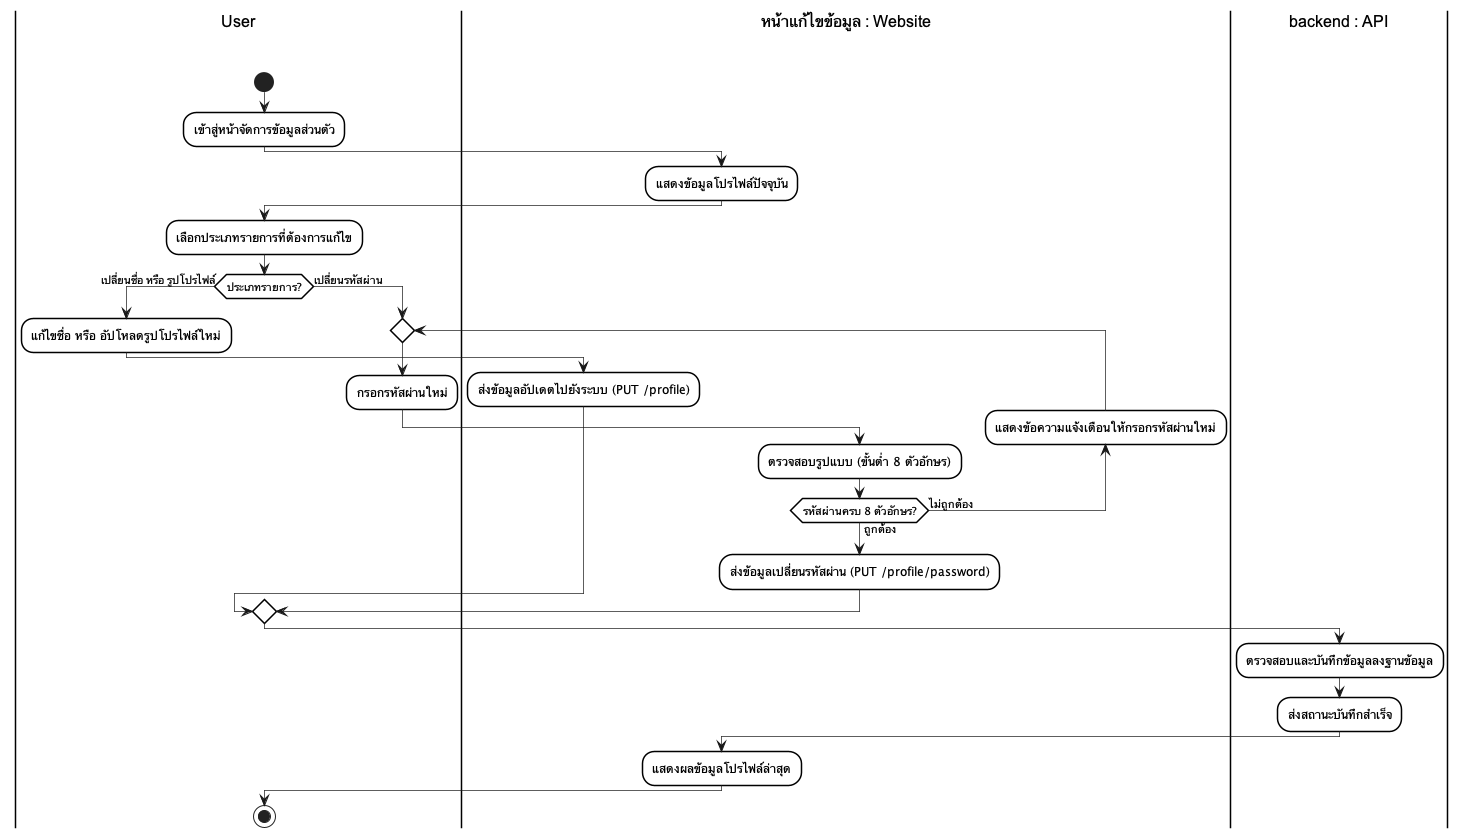

The diagram above was rendered by PlantUML. Its source (embedded in the PNG):
@startuml
skinparam monochrome true
skinparam shadowing false
skinparam backgroundcolor white
skinparam ranksep 50

skinparam SwimlaneBorderColor black
skinparam SwimlaneBorderThickness 1.5
skinparam SwimlaneBackgroundColor white
skinparam SwimlaneTitleBackgroundColor white
skinparam SwimlaneTitleFontColor black
skinparam SwimlaneTitleFontSize 16
skinparam SwimlaneTitleFontName Arial

skinparam ActivityBackgroundColor white
skinparam ActivityBorderColor black
skinparam ActivityBorderThickness 1.5
skinparam ArrowThickness 0.7

|User\n\n|
start
:เข้าสู่หน้าจัดการข้อมูลส่วนตัว;
|หน้าแก้ไขข้อมูล : Website\n\n|
:แสดงข้อมูลโปรไฟล์ปัจจุบัน;
|User\n\n|
:เลือกประเภทรายการที่ต้องการแก้ไข;
if (ประเภทรายการ?) then (เปลี่ยนชื่อ หรือ รูปโปรไฟล์)
  :แก้ไขชื่อ หรือ อัปโหลดรูปโปรไฟล์ใหม่;
  |หน้าแก้ไขข้อมูล : Website\n\n|
  :ส่งข้อมูลอัปเดตไปยังระบบ (PUT /profile);
else (เปลี่ยนรหัสผ่าน)
  repeat
    |User\n\n|
    :กรอกรหัสผ่านใหม่;
    |หน้าแก้ไขข้อมูล : Website\n\n|
    :ตรวจสอบรูปแบบ (ขั้นต่ำ 8 ตัวอักษร);
  backward:แสดงข้อความแจ้งเตือนให้กรอกรหัสผ่านใหม่;
  repeat while (รหัสผ่านครบ 8 ตัวอักษร?) is (ไม่ถูกต้อง) not (ถูกต้อง)
  :ส่งข้อมูลเปลี่ยนรหัสผ่าน (PUT /profile/password);
endif
|backend : API\n\n|
:ตรวจสอบและบันทึกข้อมูลลงฐานข้อมูล;
:ส่งสถานะบันทึกสำเร็จ;
|หน้าแก้ไขข้อมูล : Website\n\n|
:แสดงผลข้อมูลโปรไฟล์ล่าสุด;
|User\n\n|
stop
@enduml